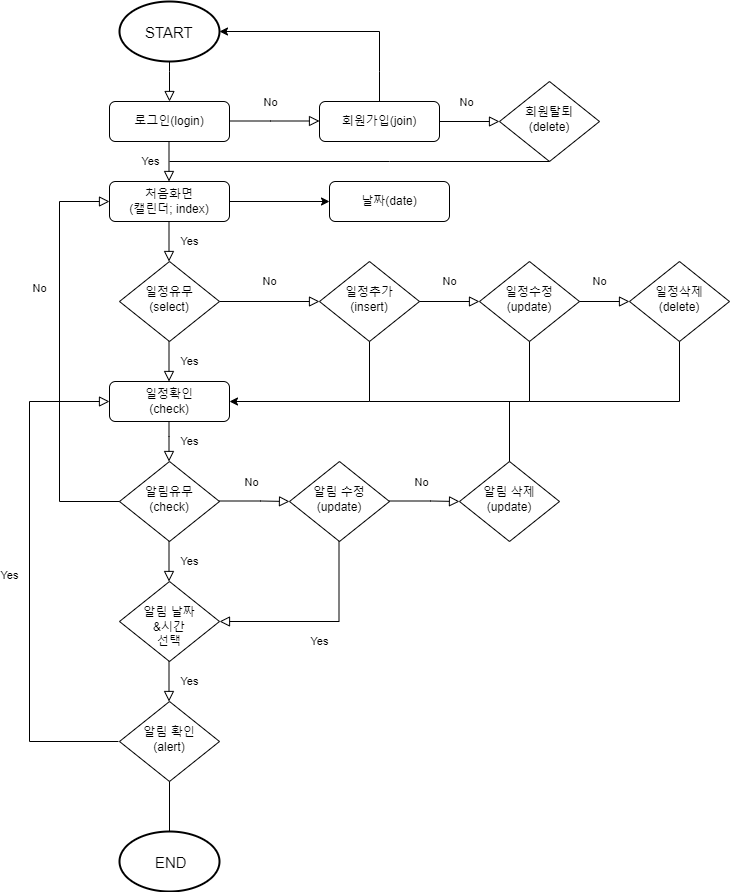

The diagram above was exported from draw.io. Its source (the exported page's mxGraphModel, read from the mxfile embedded in the PNG):
<mxGraphModel dx="604" dy="610" grid="1" gridSize="10" guides="1" tooltips="1" connect="1" arrows="1" fold="1" page="1" pageScale="1" pageWidth="827" pageHeight="1169" math="0" shadow="0">
  <root>
    <mxCell id="WIyWlLk6GJQsqaUBKTNV-0" />
    <mxCell id="WIyWlLk6GJQsqaUBKTNV-1" parent="WIyWlLk6GJQsqaUBKTNV-0" />
    <mxCell id="WIyWlLk6GJQsqaUBKTNV-3" value="로그인(login)" style="rounded=1;whiteSpace=wrap;html=1;fontSize=12;glass=0;strokeWidth=1;shadow=0;" parent="WIyWlLk6GJQsqaUBKTNV-1" vertex="1">
      <mxGeometry x="130" y="180" width="120" height="40" as="geometry" />
    </mxCell>
    <mxCell id="WIyWlLk6GJQsqaUBKTNV-6" value="일정수정&lt;br&gt;(update)" style="rhombus;whiteSpace=wrap;html=1;shadow=0;fontFamily=Helvetica;fontSize=12;align=center;strokeWidth=1;spacing=6;spacingTop=-4;" parent="WIyWlLk6GJQsqaUBKTNV-1" vertex="1">
      <mxGeometry x="500" y="340" width="100" height="80" as="geometry" />
    </mxCell>
    <mxCell id="WIyWlLk6GJQsqaUBKTNV-10" value="알림유무&lt;br&gt;(check)" style="rhombus;whiteSpace=wrap;html=1;shadow=0;fontFamily=Helvetica;fontSize=12;align=center;strokeWidth=1;spacing=6;spacingTop=-4;" parent="WIyWlLk6GJQsqaUBKTNV-1" vertex="1">
      <mxGeometry x="140" y="540" width="100" height="80" as="geometry" />
    </mxCell>
    <mxCell id="WIyWlLk6GJQsqaUBKTNV-11" value="일정확인&lt;br&gt;(check)" style="rounded=1;whiteSpace=wrap;html=1;fontSize=12;glass=0;strokeWidth=1;shadow=0;" parent="WIyWlLk6GJQsqaUBKTNV-1" vertex="1">
      <mxGeometry x="130" y="460" width="120" height="40" as="geometry" />
    </mxCell>
    <mxCell id="JpEqnp59HM_tSDHgkye8-10" value="No" style="rounded=0;html=1;jettySize=auto;orthogonalLoop=1;fontSize=11;endArrow=block;endFill=0;endSize=8;strokeWidth=1;shadow=0;labelBackgroundColor=none;edgeStyle=orthogonalEdgeStyle;exitX=0;exitY=0.5;exitDx=0;exitDy=0;entryX=0;entryY=0.5;entryDx=0;entryDy=0;" edge="1" parent="WIyWlLk6GJQsqaUBKTNV-1" source="WIyWlLk6GJQsqaUBKTNV-10" target="JpEqnp59HM_tSDHgkye8-25">
      <mxGeometry x="0.3333" y="20" relative="1" as="geometry">
        <mxPoint as="offset" />
        <mxPoint x="130" y="560" as="sourcePoint" />
        <mxPoint x="100" y="270" as="targetPoint" />
        <Array as="points">
          <mxPoint x="80" y="580" />
          <mxPoint x="80" y="280" />
        </Array>
      </mxGeometry>
    </mxCell>
    <mxCell id="JpEqnp59HM_tSDHgkye8-11" value="일정추가&lt;br&gt;(insert)" style="rhombus;whiteSpace=wrap;html=1;shadow=0;fontFamily=Helvetica;fontSize=12;align=center;strokeWidth=1;spacing=6;spacingTop=-4;" vertex="1" parent="WIyWlLk6GJQsqaUBKTNV-1">
      <mxGeometry x="340" y="340" width="100" height="80" as="geometry" />
    </mxCell>
    <mxCell id="JpEqnp59HM_tSDHgkye8-12" value="Yes" style="rounded=0;html=1;jettySize=auto;orthogonalLoop=1;fontSize=11;endArrow=block;endFill=0;endSize=8;strokeWidth=1;shadow=0;labelBackgroundColor=none;edgeStyle=orthogonalEdgeStyle;" edge="1" parent="WIyWlLk6GJQsqaUBKTNV-1">
      <mxGeometry y="-19" relative="1" as="geometry">
        <mxPoint as="offset" />
        <mxPoint x="189.5" y="220" as="sourcePoint" />
        <mxPoint x="189.5" y="260" as="targetPoint" />
      </mxGeometry>
    </mxCell>
    <mxCell id="JpEqnp59HM_tSDHgkye8-14" value="" style="strokeWidth=2;html=1;shape=mxgraph.flowchart.start_1;whiteSpace=wrap;" vertex="1" parent="WIyWlLk6GJQsqaUBKTNV-1">
      <mxGeometry x="140" y="80" width="100" height="60" as="geometry" />
    </mxCell>
    <mxCell id="JpEqnp59HM_tSDHgkye8-15" value="START" style="text;strokeColor=none;fillColor=none;align=left;verticalAlign=middle;spacingLeft=4;spacingRight=4;overflow=hidden;points=[[0,0.5],[1,0.5]];portConstraint=eastwest;rotatable=0;fontSize=15;" vertex="1" parent="WIyWlLk6GJQsqaUBKTNV-1">
      <mxGeometry x="160" y="95" width="60" height="30" as="geometry" />
    </mxCell>
    <mxCell id="JpEqnp59HM_tSDHgkye8-16" value="" style="rounded=0;html=1;jettySize=auto;orthogonalLoop=1;fontSize=11;endArrow=block;endFill=0;endSize=8;strokeWidth=1;shadow=0;labelBackgroundColor=none;edgeStyle=orthogonalEdgeStyle;" edge="1" parent="WIyWlLk6GJQsqaUBKTNV-1">
      <mxGeometry relative="1" as="geometry">
        <mxPoint x="190" y="140" as="sourcePoint" />
        <mxPoint x="190" y="180" as="targetPoint" />
        <Array as="points">
          <mxPoint x="190" y="150" />
          <mxPoint x="190" y="150" />
        </Array>
      </mxGeometry>
    </mxCell>
    <mxCell id="JpEqnp59HM_tSDHgkye8-17" value="Yes" style="rounded=0;html=1;jettySize=auto;orthogonalLoop=1;fontSize=11;endArrow=block;endFill=0;endSize=8;strokeWidth=1;shadow=0;labelBackgroundColor=none;edgeStyle=orthogonalEdgeStyle;" edge="1" parent="WIyWlLk6GJQsqaUBKTNV-1">
      <mxGeometry y="20" relative="1" as="geometry">
        <mxPoint as="offset" />
        <mxPoint x="189.5" y="420" as="sourcePoint" />
        <mxPoint x="189.5" y="460" as="targetPoint" />
      </mxGeometry>
    </mxCell>
    <mxCell id="JpEqnp59HM_tSDHgkye8-19" value="No" style="rounded=0;html=1;jettySize=auto;orthogonalLoop=1;fontSize=11;endArrow=block;endFill=0;endSize=8;strokeWidth=1;shadow=0;labelBackgroundColor=none;edgeStyle=orthogonalEdgeStyle;" edge="1" parent="WIyWlLk6GJQsqaUBKTNV-1">
      <mxGeometry x="-0.0889" y="20" relative="1" as="geometry">
        <mxPoint y="1" as="offset" />
        <mxPoint x="250" y="199.5" as="sourcePoint" />
        <mxPoint x="340" y="199.5" as="targetPoint" />
        <Array as="points">
          <mxPoint x="291" y="199.5" />
          <mxPoint x="291" y="199.5" />
        </Array>
      </mxGeometry>
    </mxCell>
    <mxCell id="JpEqnp59HM_tSDHgkye8-20" value="No" style="rounded=0;html=1;jettySize=auto;orthogonalLoop=1;fontSize=11;endArrow=block;endFill=0;endSize=8;strokeWidth=1;shadow=0;labelBackgroundColor=none;edgeStyle=orthogonalEdgeStyle;" edge="1" parent="WIyWlLk6GJQsqaUBKTNV-1" source="JpEqnp59HM_tSDHgkye8-24">
      <mxGeometry y="20" relative="1" as="geometry">
        <mxPoint as="offset" />
        <mxPoint x="280" y="370" as="sourcePoint" />
        <mxPoint x="340" y="380" as="targetPoint" />
      </mxGeometry>
    </mxCell>
    <mxCell id="JpEqnp59HM_tSDHgkye8-21" value="회원가입(join)" style="rounded=1;whiteSpace=wrap;html=1;fontSize=12;glass=0;strokeWidth=1;shadow=0;" vertex="1" parent="WIyWlLk6GJQsqaUBKTNV-1">
      <mxGeometry x="340" y="180" width="120" height="40" as="geometry" />
    </mxCell>
    <mxCell id="JpEqnp59HM_tSDHgkye8-22" value="" style="endArrow=classic;html=1;rounded=0;fontSize=15;exitX=0.5;exitY=0;exitDx=0;exitDy=0;entryX=1;entryY=0.5;entryDx=0;entryDy=0;entryPerimeter=0;" edge="1" parent="WIyWlLk6GJQsqaUBKTNV-1" source="JpEqnp59HM_tSDHgkye8-21" target="JpEqnp59HM_tSDHgkye8-14">
      <mxGeometry width="50" height="50" relative="1" as="geometry">
        <mxPoint x="480" y="210" as="sourcePoint" />
        <mxPoint x="420" y="110" as="targetPoint" />
        <Array as="points">
          <mxPoint x="400" y="150" />
          <mxPoint x="400" y="110" />
        </Array>
      </mxGeometry>
    </mxCell>
    <mxCell id="JpEqnp59HM_tSDHgkye8-23" value="Yes" style="rounded=0;html=1;jettySize=auto;orthogonalLoop=1;fontSize=11;endArrow=block;endFill=0;endSize=8;strokeWidth=1;shadow=0;labelBackgroundColor=none;edgeStyle=orthogonalEdgeStyle;" edge="1" parent="WIyWlLk6GJQsqaUBKTNV-1">
      <mxGeometry y="20" relative="1" as="geometry">
        <mxPoint as="offset" />
        <mxPoint x="189.5" y="300" as="sourcePoint" />
        <mxPoint x="189.5" y="340" as="targetPoint" />
      </mxGeometry>
    </mxCell>
    <mxCell id="JpEqnp59HM_tSDHgkye8-24" value="일정유무&lt;br&gt;(select)" style="rhombus;whiteSpace=wrap;html=1;shadow=0;fontFamily=Helvetica;fontSize=12;align=center;strokeWidth=1;spacing=6;spacingTop=-4;" vertex="1" parent="WIyWlLk6GJQsqaUBKTNV-1">
      <mxGeometry x="140" y="340" width="100" height="80" as="geometry" />
    </mxCell>
    <mxCell id="JpEqnp59HM_tSDHgkye8-25" value="처음화면&lt;br&gt;(캘린더; index)" style="rounded=1;whiteSpace=wrap;html=1;fontSize=12;glass=0;strokeWidth=1;shadow=0;" vertex="1" parent="WIyWlLk6GJQsqaUBKTNV-1">
      <mxGeometry x="130" y="260" width="120" height="40" as="geometry" />
    </mxCell>
    <mxCell id="JpEqnp59HM_tSDHgkye8-28" value="날짜(date)" style="rounded=1;whiteSpace=wrap;html=1;fontSize=12;glass=0;strokeWidth=1;shadow=0;" vertex="1" parent="WIyWlLk6GJQsqaUBKTNV-1">
      <mxGeometry x="350" y="260" width="120" height="40" as="geometry" />
    </mxCell>
    <mxCell id="JpEqnp59HM_tSDHgkye8-30" value="Yes" style="rounded=0;html=1;jettySize=auto;orthogonalLoop=1;fontSize=11;endArrow=block;endFill=0;endSize=8;strokeWidth=1;shadow=0;labelBackgroundColor=none;edgeStyle=orthogonalEdgeStyle;" edge="1" parent="WIyWlLk6GJQsqaUBKTNV-1">
      <mxGeometry y="20" relative="1" as="geometry">
        <mxPoint as="offset" />
        <mxPoint x="189.5" y="620" as="sourcePoint" />
        <mxPoint x="189.5" y="660" as="targetPoint" />
      </mxGeometry>
    </mxCell>
    <mxCell id="JpEqnp59HM_tSDHgkye8-31" value="Yes" style="rounded=0;html=1;jettySize=auto;orthogonalLoop=1;fontSize=11;endArrow=block;endFill=0;endSize=8;strokeWidth=1;shadow=0;labelBackgroundColor=none;edgeStyle=orthogonalEdgeStyle;" edge="1" parent="WIyWlLk6GJQsqaUBKTNV-1">
      <mxGeometry y="20" relative="1" as="geometry">
        <mxPoint as="offset" />
        <mxPoint x="189.5" y="500" as="sourcePoint" />
        <mxPoint x="189.5" y="540" as="targetPoint" />
        <Array as="points">
          <mxPoint x="189.5" y="515" />
          <mxPoint x="189.5" y="515" />
        </Array>
      </mxGeometry>
    </mxCell>
    <mxCell id="JpEqnp59HM_tSDHgkye8-32" value="" style="endArrow=classic;html=1;rounded=0;fontSize=15;exitX=0.5;exitY=1;exitDx=0;exitDy=0;entryX=1;entryY=0.5;entryDx=0;entryDy=0;" edge="1" parent="WIyWlLk6GJQsqaUBKTNV-1" source="JpEqnp59HM_tSDHgkye8-11" target="WIyWlLk6GJQsqaUBKTNV-11">
      <mxGeometry width="50" height="50" relative="1" as="geometry">
        <mxPoint x="370" y="495" as="sourcePoint" />
        <mxPoint x="290" y="500" as="targetPoint" />
        <Array as="points">
          <mxPoint x="390" y="480" />
        </Array>
      </mxGeometry>
    </mxCell>
    <mxCell id="JpEqnp59HM_tSDHgkye8-34" value="No" style="rounded=0;html=1;jettySize=auto;orthogonalLoop=1;fontSize=11;endArrow=block;endFill=0;endSize=8;strokeWidth=1;shadow=0;labelBackgroundColor=none;edgeStyle=orthogonalEdgeStyle;" edge="1" parent="WIyWlLk6GJQsqaUBKTNV-1">
      <mxGeometry x="-0.2" y="20" relative="1" as="geometry">
        <mxPoint as="offset" />
        <mxPoint x="600" y="380" as="sourcePoint" />
        <mxPoint x="650" y="380" as="targetPoint" />
      </mxGeometry>
    </mxCell>
    <mxCell id="JpEqnp59HM_tSDHgkye8-35" value="No" style="rounded=0;html=1;jettySize=auto;orthogonalLoop=1;fontSize=11;endArrow=block;endFill=0;endSize=8;strokeWidth=1;shadow=0;labelBackgroundColor=none;edgeStyle=orthogonalEdgeStyle;exitX=1;exitY=0.5;exitDx=0;exitDy=0;" edge="1" parent="WIyWlLk6GJQsqaUBKTNV-1" source="JpEqnp59HM_tSDHgkye8-11">
      <mxGeometry y="20" relative="1" as="geometry">
        <mxPoint as="offset" />
        <mxPoint x="490" y="350" as="sourcePoint" />
        <mxPoint x="500" y="380" as="targetPoint" />
        <Array as="points">
          <mxPoint x="490" y="380" />
        </Array>
      </mxGeometry>
    </mxCell>
    <mxCell id="JpEqnp59HM_tSDHgkye8-36" value="일정삭제&lt;br&gt;(delete)" style="rhombus;whiteSpace=wrap;html=1;shadow=0;fontFamily=Helvetica;fontSize=12;align=center;strokeWidth=1;spacing=6;spacingTop=-4;" vertex="1" parent="WIyWlLk6GJQsqaUBKTNV-1">
      <mxGeometry x="650" y="340" width="100" height="80" as="geometry" />
    </mxCell>
    <mxCell id="JpEqnp59HM_tSDHgkye8-37" value="" style="endArrow=none;html=1;rounded=0;fontSize=15;entryX=0.5;entryY=1;entryDx=0;entryDy=0;" edge="1" parent="WIyWlLk6GJQsqaUBKTNV-1" target="WIyWlLk6GJQsqaUBKTNV-6">
      <mxGeometry width="50" height="50" relative="1" as="geometry">
        <mxPoint x="390" y="480" as="sourcePoint" />
        <mxPoint x="470" y="400" as="targetPoint" />
        <Array as="points">
          <mxPoint x="550" y="480" />
        </Array>
      </mxGeometry>
    </mxCell>
    <mxCell id="JpEqnp59HM_tSDHgkye8-38" value="" style="endArrow=none;html=1;rounded=0;fontSize=15;entryX=0.5;entryY=1;entryDx=0;entryDy=0;" edge="1" parent="WIyWlLk6GJQsqaUBKTNV-1" target="JpEqnp59HM_tSDHgkye8-36">
      <mxGeometry width="50" height="50" relative="1" as="geometry">
        <mxPoint x="550" y="480" as="sourcePoint" />
        <mxPoint x="470" y="400" as="targetPoint" />
        <Array as="points">
          <mxPoint x="700" y="480" />
        </Array>
      </mxGeometry>
    </mxCell>
    <mxCell id="JpEqnp59HM_tSDHgkye8-39" value="" style="endArrow=classic;html=1;rounded=0;shadow=0;fontSize=15;exitX=1;exitY=0.5;exitDx=0;exitDy=0;" edge="1" parent="WIyWlLk6GJQsqaUBKTNV-1" source="JpEqnp59HM_tSDHgkye8-25">
      <mxGeometry width="50" height="50" relative="1" as="geometry">
        <mxPoint x="420" y="350" as="sourcePoint" />
        <mxPoint x="350" y="280" as="targetPoint" />
      </mxGeometry>
    </mxCell>
    <mxCell id="JpEqnp59HM_tSDHgkye8-41" value="알림 확인&lt;br&gt;(alert)" style="rhombus;whiteSpace=wrap;html=1;shadow=0;fontFamily=Helvetica;fontSize=12;align=center;strokeWidth=1;spacing=6;spacingTop=-4;" vertex="1" parent="WIyWlLk6GJQsqaUBKTNV-1">
      <mxGeometry x="140" y="780" width="100" height="80" as="geometry" />
    </mxCell>
    <mxCell id="JpEqnp59HM_tSDHgkye8-42" value="&lt;br&gt;알림 날짜&lt;br&gt;&amp;amp;시간&lt;br&gt;선택" style="rhombus;whiteSpace=wrap;html=1;shadow=0;fontFamily=Helvetica;fontSize=12;align=center;strokeWidth=1;spacing=6;spacingTop=-4;" vertex="1" parent="WIyWlLk6GJQsqaUBKTNV-1">
      <mxGeometry x="140" y="660" width="100" height="80" as="geometry" />
    </mxCell>
    <mxCell id="JpEqnp59HM_tSDHgkye8-43" value="Yes" style="rounded=0;html=1;jettySize=auto;orthogonalLoop=1;fontSize=11;endArrow=block;endFill=0;endSize=8;strokeWidth=1;shadow=0;labelBackgroundColor=none;edgeStyle=orthogonalEdgeStyle;" edge="1" parent="WIyWlLk6GJQsqaUBKTNV-1">
      <mxGeometry y="20" relative="1" as="geometry">
        <mxPoint as="offset" />
        <mxPoint x="189.5" y="740" as="sourcePoint" />
        <mxPoint x="189.5" y="780" as="targetPoint" />
      </mxGeometry>
    </mxCell>
    <mxCell id="JpEqnp59HM_tSDHgkye8-44" value="Yes" style="rounded=0;html=1;jettySize=auto;orthogonalLoop=1;fontSize=11;endArrow=block;endFill=0;endSize=8;strokeWidth=1;shadow=0;labelBackgroundColor=none;edgeStyle=orthogonalEdgeStyle;" edge="1" parent="WIyWlLk6GJQsqaUBKTNV-1">
      <mxGeometry y="20" relative="1" as="geometry">
        <mxPoint as="offset" />
        <mxPoint x="139" y="820" as="sourcePoint" />
        <mxPoint x="130" y="480" as="targetPoint" />
        <Array as="points">
          <mxPoint x="50" y="820" />
          <mxPoint x="50" y="480" />
        </Array>
      </mxGeometry>
    </mxCell>
    <mxCell id="JpEqnp59HM_tSDHgkye8-45" value="" style="strokeWidth=2;html=1;shape=mxgraph.flowchart.start_1;whiteSpace=wrap;" vertex="1" parent="WIyWlLk6GJQsqaUBKTNV-1">
      <mxGeometry x="140" y="910" width="100" height="60" as="geometry" />
    </mxCell>
    <mxCell id="JpEqnp59HM_tSDHgkye8-47" value="END" style="text;strokeColor=none;fillColor=none;align=left;verticalAlign=middle;spacingLeft=4;spacingRight=4;overflow=hidden;points=[[0,0.5],[1,0.5]];portConstraint=eastwest;rotatable=0;fontSize=15;" vertex="1" parent="WIyWlLk6GJQsqaUBKTNV-1">
      <mxGeometry x="170" y="925" width="50" height="30" as="geometry" />
    </mxCell>
    <mxCell id="JpEqnp59HM_tSDHgkye8-48" value="No" style="rounded=0;html=1;jettySize=auto;orthogonalLoop=1;fontSize=11;endArrow=block;endFill=0;endSize=8;strokeWidth=1;shadow=0;labelBackgroundColor=none;edgeStyle=orthogonalEdgeStyle;" edge="1" parent="WIyWlLk6GJQsqaUBKTNV-1">
      <mxGeometry x="-0.0889" y="20" relative="1" as="geometry">
        <mxPoint y="1" as="offset" />
        <mxPoint x="240" y="579.5" as="sourcePoint" />
        <mxPoint x="310" y="580" as="targetPoint" />
        <Array as="points">
          <mxPoint x="281" y="579.5" />
          <mxPoint x="281" y="579.5" />
        </Array>
      </mxGeometry>
    </mxCell>
    <mxCell id="JpEqnp59HM_tSDHgkye8-49" value="알림 수정&lt;br&gt;(update)" style="rhombus;whiteSpace=wrap;html=1;shadow=0;fontFamily=Helvetica;fontSize=12;align=center;strokeWidth=1;spacing=6;spacingTop=-4;" vertex="1" parent="WIyWlLk6GJQsqaUBKTNV-1">
      <mxGeometry x="310" y="540" width="100" height="80" as="geometry" />
    </mxCell>
    <mxCell id="JpEqnp59HM_tSDHgkye8-50" value="No" style="rounded=0;html=1;jettySize=auto;orthogonalLoop=1;fontSize=11;endArrow=block;endFill=0;endSize=8;strokeWidth=1;shadow=0;labelBackgroundColor=none;edgeStyle=orthogonalEdgeStyle;" edge="1" parent="WIyWlLk6GJQsqaUBKTNV-1">
      <mxGeometry x="-0.0889" y="20" relative="1" as="geometry">
        <mxPoint y="1" as="offset" />
        <mxPoint x="410" y="579.5" as="sourcePoint" />
        <mxPoint x="480" y="580" as="targetPoint" />
        <Array as="points">
          <mxPoint x="451" y="579.5" />
          <mxPoint x="451" y="579.5" />
        </Array>
      </mxGeometry>
    </mxCell>
    <mxCell id="JpEqnp59HM_tSDHgkye8-51" value="알림 삭제&lt;br&gt;(update)" style="rhombus;whiteSpace=wrap;html=1;shadow=0;fontFamily=Helvetica;fontSize=12;align=center;strokeWidth=1;spacing=6;spacingTop=-4;" vertex="1" parent="WIyWlLk6GJQsqaUBKTNV-1">
      <mxGeometry x="480" y="540" width="100" height="80" as="geometry" />
    </mxCell>
    <mxCell id="JpEqnp59HM_tSDHgkye8-52" value="Yes" style="rounded=0;html=1;jettySize=auto;orthogonalLoop=1;fontSize=11;endArrow=block;endFill=0;endSize=8;strokeWidth=1;shadow=0;labelBackgroundColor=none;edgeStyle=orthogonalEdgeStyle;entryX=1;entryY=0.5;entryDx=0;entryDy=0;" edge="1" parent="WIyWlLk6GJQsqaUBKTNV-1" target="JpEqnp59HM_tSDHgkye8-42">
      <mxGeometry y="20" relative="1" as="geometry">
        <mxPoint as="offset" />
        <mxPoint x="359.5" y="620" as="sourcePoint" />
        <mxPoint x="360" y="710" as="targetPoint" />
        <Array as="points">
          <mxPoint x="360" y="700" />
        </Array>
      </mxGeometry>
    </mxCell>
    <mxCell id="JpEqnp59HM_tSDHgkye8-53" value="No" style="rounded=0;html=1;jettySize=auto;orthogonalLoop=1;fontSize=11;endArrow=block;endFill=0;endSize=8;strokeWidth=1;shadow=0;labelBackgroundColor=none;edgeStyle=orthogonalEdgeStyle;" edge="1" parent="WIyWlLk6GJQsqaUBKTNV-1">
      <mxGeometry x="-0.0889" y="20" relative="1" as="geometry">
        <mxPoint y="1" as="offset" />
        <mxPoint x="460" y="199.5" as="sourcePoint" />
        <mxPoint x="520" y="200" as="targetPoint" />
        <Array as="points">
          <mxPoint x="520" y="200" />
          <mxPoint x="520" y="200" />
        </Array>
      </mxGeometry>
    </mxCell>
    <mxCell id="JpEqnp59HM_tSDHgkye8-54" value="회원탈퇴&lt;br&gt;(delete)" style="rhombus;whiteSpace=wrap;html=1;shadow=0;fontFamily=Helvetica;fontSize=12;align=center;strokeWidth=1;spacing=6;spacingTop=-4;" vertex="1" parent="WIyWlLk6GJQsqaUBKTNV-1">
      <mxGeometry x="520" y="160" width="100" height="80" as="geometry" />
    </mxCell>
    <mxCell id="JpEqnp59HM_tSDHgkye8-57" value="" style="endArrow=none;html=1;rounded=0;shadow=0;fontSize=15;entryX=0.5;entryY=1;entryDx=0;entryDy=0;" edge="1" parent="WIyWlLk6GJQsqaUBKTNV-1" target="JpEqnp59HM_tSDHgkye8-54">
      <mxGeometry width="50" height="50" relative="1" as="geometry">
        <mxPoint x="190" y="240" as="sourcePoint" />
        <mxPoint x="570" y="250" as="targetPoint" />
        <Array as="points">
          <mxPoint x="410" y="240" />
        </Array>
      </mxGeometry>
    </mxCell>
    <mxCell id="JpEqnp59HM_tSDHgkye8-58" value="" style="endArrow=none;html=1;rounded=0;shadow=0;fontSize=15;exitX=0.5;exitY=0;exitDx=0;exitDy=0;" edge="1" parent="WIyWlLk6GJQsqaUBKTNV-1" source="JpEqnp59HM_tSDHgkye8-51">
      <mxGeometry width="50" height="50" relative="1" as="geometry">
        <mxPoint x="350" y="540" as="sourcePoint" />
        <mxPoint x="530" y="480" as="targetPoint" />
      </mxGeometry>
    </mxCell>
    <mxCell id="JpEqnp59HM_tSDHgkye8-59" value="" style="endArrow=none;html=1;rounded=0;shadow=0;fontSize=15;entryX=0.5;entryY=1;entryDx=0;entryDy=0;" edge="1" parent="WIyWlLk6GJQsqaUBKTNV-1" target="JpEqnp59HM_tSDHgkye8-41">
      <mxGeometry width="50" height="50" relative="1" as="geometry">
        <mxPoint x="190" y="910" as="sourcePoint" />
        <mxPoint x="380" y="690" as="targetPoint" />
      </mxGeometry>
    </mxCell>
  </root>
</mxGraphModel>